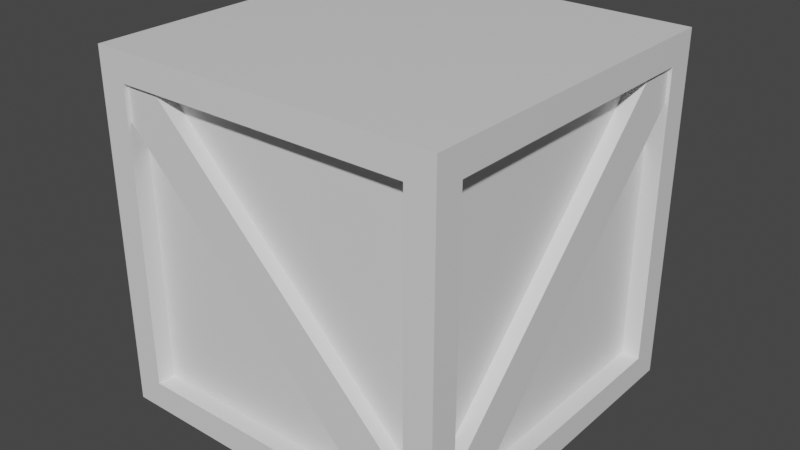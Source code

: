 # Source: crate.blend  (saved by Blender 3.0.42; exported with 4.5.12 LTS)
import bpy
from mathutils import Matrix  # noqa: F401  (used for matrix-valued properties, if any)

bpy.ops.wm.read_factory_settings(use_empty=True)
scene = bpy.context.scene
scene.name = 'Scene'

# ---- collections
col_collection = bpy.data.collections.new('Collection'); scene.collection.children.link(col_collection)

# ---- materials (node trees are filled in below, after node groups)
mat_material = bpy.data.materials.new('Material')
mat_material.alpha_threshold = 0.0
mat_material.use_transparent_shadow = False
mat_material.line_color = (0.0, 0.0, 0.0, 1.0)

# ---- material node trees
mat_material.use_nodes = True; mat_material.node_tree.nodes.clear()
_N = mat_material.node_tree.nodes; _L = mat_material.node_tree.links
n0 = _N.new('ShaderNodeOutputMaterial'); n0.name = 'Material Output'; n0.location = (300, 300)
n1 = _N.new('ShaderNodeBsdfPrincipled'); n1.name = 'Principled BSDF'; n1.location = (10, 300)
n1.distribution = 'GGX'
n1.subsurface_method = 'RANDOM_WALK_SKIN'
n1.inputs[2].default_value = 0.4
n1.inputs[3].default_value = 1.45
n1.inputs[27].default_value = (0.0, 0.0, 0.0, 1.0)
n1.inputs[28].default_value = 1.0
_L.new(n1.outputs[0], n0.inputs[0])
n0.is_active_output = True

# ---- world
world_world = bpy.data.worlds.new('World'); scene.world = world_world
world_world.use_nodes = True; world_world.node_tree.nodes.clear()
_N = world_world.node_tree.nodes; _L = world_world.node_tree.links
n0 = _N.new('ShaderNodeOutputWorld'); n0.name = 'World Output'; n0.location = (300, 300)
n1 = _N.new('ShaderNodeBackground'); n1.name = 'Background'; n1.location = (10, 300)
n1.inputs[0].default_value = (0.05088, 0.05088, 0.05088, 1.0)
_L.new(n1.outputs[0], n0.inputs[0])
n0.is_active_output = True
world_world.color = (0.05088, 0.05088, 0.05088)
world_world.use_sun_shadow = False
world_world.sun_shadow_jitter_overblur = 0.0

# ---- meshes
me_cube = bpy.data.meshes.new('Cube')
me_cube.from_pydata([(1.0, 1.0, 1.0), (1.0, 0.84, -0.84), (1.0, -1.0, 1.0), (1.0, -1.0, -1.0), (-1.0, 1.0, 1.0), (-0.84, 1.0, -0.84), (-1.0, -1.0, 1.0), (-1.0, -0.84, -0.84), (-1.0, 1.0, -1.0), (-1.0, -1.0, -1.0), (1.0, 1.0, -1.0), (1.0, -0.84, 0.84), (-1.0, -0.84, 0.84), (1.0, 0.84, 0.84), (1.0, -0.84, -0.84), (-0.84, 1.0, 0.84), (0.84, 1.0, 0.84), (0.84, 1.0, -0.84), (0.84, -1.0, 0.84), (0.84, -1.0, -0.84), (1.0, 1.0, 1.0), (1.0, 1.0, -1.0), (-1.0, 0.84, 0.84), (-1.0, 0.84, -0.84), (-0.84, -1.0, -0.84), (-0.84, -1.0, 0.84), (-1.0, 1.0, 1.0), (-1.0, 1.0, -1.0), (-1.0, -1.0, -1.0), (-1.0, -1.0, 1.0), (1.0, -1.0, 1.0), (1.0, -1.0, -1.0), (-1.0, -1.0, -1.0), (-1.0, -1.0, 1.0), (1.0, -1.0, 1.0), (1.0, -1.0, -1.0), (0.84, -0.8973, -0.84), (0.84, -0.8973, 0.84), (-0.84, -0.8973, 0.84), (-0.84, -0.8973, -0.84), (-0.8973, -0.84, -0.84), (-0.8973, -0.84, 0.84), (-0.8973, 0.84, 0.84), (-0.8973, 0.84, -0.84), (0.8973, 0.84, -0.84), (0.8973, 0.84, 0.84), (0.8973, -0.84, 0.84), (0.8973, -0.84, -0.84), (-0.84, 0.8973, -0.84), (-0.84, 0.8973, 0.84), (0.84, 0.8973, 0.84), (0.84, 0.8973, -0.84)], [], [(0, 4, 6, 2), (8, 10, 3, 9), (28, 27, 8, 9), (27, 21, 10, 8), (29, 30, 2, 6), (30, 20, 0, 2), (31, 28, 9, 3), (26, 29, 6, 4), (20, 26, 4, 0), (21, 31, 3, 10), (13, 1, 21, 20), (14, 11, 30, 31), (11, 13, 20, 30), (1, 14, 31, 21), (17, 16, 20, 21), (15, 5, 27, 26), (5, 17, 21, 27), (16, 15, 26, 20), (12, 7, 28, 29), (23, 22, 26, 27), (7, 23, 27, 28), (22, 12, 29, 26), (32, 33, 29, 28), (34, 35, 31, 30), (33, 34, 30, 29), (35, 32, 28, 31), (24, 25, 33, 32), (18, 19, 35, 34), (25, 18, 34, 33), (19, 24, 32, 35), (36, 37, 38, 39), (18, 37, 36, 19), (25, 38, 37, 18), (24, 39, 38, 25), (19, 36, 39, 24), (40, 41, 42, 43), (12, 41, 40, 7), (22, 42, 41, 12), (23, 43, 42, 22), (7, 40, 43, 23), (44, 45, 46, 47), (13, 45, 44, 1), (11, 46, 45, 13), (14, 47, 46, 11), (1, 44, 47, 14), (48, 49, 50, 51), (15, 49, 48, 5), (16, 50, 49, 15), (17, 51, 50, 16), (5, 48, 51, 17)])
_uv = me_cube.uv_layers.new(name='UVMap')
_uv.uv.foreach_set('vector', [3.421, 2.071, 5.567, 2.071, 5.567, 4.217, 3.421, 4.217, -0.869, 2.071, 1.276, 2.071, 1.276, 4.217, -0.869, 4.217, 1.276, -2.219, 1.276, -0.07375, 1.276, -0.07375, 1.276, -2.219, 1.276, -0.07375, 1.276, 2.071, 1.276, 2.071, 1.276, -0.07375, 3.421, 6.362, 3.421, 4.217, 3.421, 4.217, 3.421, 6.362, 3.421, 4.217, 3.421, 2.071, 3.421, 2.071, 3.421, 4.217, 1.276, 4.217, 1.276, 6.362, 1.276, 6.362, 1.276, 4.217, 3.421, -0.07375, 3.421, -2.219, 3.421, -2.219, 3.421, -0.07375, 3.421, 2.071, 3.421, -0.07375, 3.421, -0.07375, 3.421, 2.071, 1.276, 2.071, 1.276, 4.217, 1.276, 4.217, 1.276, 2.071, 3.25, 2.243, 1.448, 2.243, 1.276, 2.071, 3.421, 2.071, 1.448, 4.045, 3.25, 4.045, 3.421, 4.217, 1.276, 4.217, 3.25, 4.045, 3.25, 2.243, 3.421, 2.071, 3.421, 4.217, 1.448, 2.243, 1.448, 4.045, 1.276, 4.217, 1.276, 2.071, 1.448, 1.9, 3.25, 1.9, 3.421, 2.071, 1.276, 2.071, 3.25, 0.09787, 1.448, 0.09787, 1.276, -0.07375, 3.421, -0.07375, 1.448, 0.09787, 1.448, 1.9, 1.276, 2.071, 1.276, -0.07375, 3.25, 1.9, 3.25, 0.09787, 3.421, -0.07375, 3.421, 2.071, 3.25, -2.047, 1.448, -2.047, 1.276, -2.219, 3.421, -2.219, 1.448, -0.2454, 3.25, -0.2454, 3.421, -0.07375, 1.276, -0.07375, 1.448, -2.047, 1.448, -0.2454, 1.276, -0.07375, 1.276, -2.219, 3.25, -0.2454, 3.25, -2.047, 3.421, -2.219, 3.421, -0.07375, -1.942, -2.219, -1.942, -2.219, -1.942, -2.219, -1.942, -2.219, -1.942, -2.219, -1.942, -2.219, -1.942, -2.219, -1.942, -2.219, 3.421, 6.362, 3.421, 4.217, 3.421, 4.217, 3.421, 6.362, 1.276, 4.217, 1.276, 6.362, 1.276, 6.362, 1.276, 4.217, 1.448, 6.19, 3.25, 6.19, 3.421, 6.362, 1.276, 6.362, 3.25, 4.388, 1.448, 4.388, 1.276, 4.217, 3.421, 4.217, 3.25, 6.19, 3.25, 4.388, 3.421, 4.217, 3.421, 6.362, 1.448, 4.388, 1.448, 6.19, 1.276, 6.362, 1.276, 4.217, 1.448, 4.388, 3.25, 4.388, 3.25, 6.19, 1.448, 6.19, 3.25, 4.388, 3.25, 4.388, 1.448, 4.388, 1.448, 4.388, 3.25, 6.19, 3.25, 6.19, 3.25, 4.388, 3.25, 4.388, 1.448, 6.19, 1.448, 6.19, 3.25, 6.19, 3.25, 6.19, 1.448, 4.388, 1.448, 4.388, 1.448, 6.19, 1.448, 6.19, 1.448, -2.047, 3.25, -2.047, 3.25, -0.2454, 1.448, -0.2454, 3.25, -2.047, 3.25, -2.047, 1.448, -2.047, 1.448, -2.047, 3.25, -0.2454, 3.25, -0.2454, 3.25, -2.047, 3.25, -2.047, 1.448, -0.2454, 1.448, -0.2454, 3.25, -0.2454, 3.25, -0.2454, 1.448, -2.047, 1.448, -2.047, 1.448, -0.2454, 1.448, -0.2454, 1.448, 2.243, 3.25, 2.243, 3.25, 4.045, 1.448, 4.045, 3.25, 2.243, 3.25, 2.243, 1.448, 2.243, 1.448, 2.243, 3.25, 4.045, 3.25, 4.045, 3.25, 2.243, 3.25, 2.243, 1.448, 4.045, 1.448, 4.045, 3.25, 4.045, 3.25, 4.045, 1.448, 2.243, 1.448, 2.243, 1.448, 4.045, 1.448, 4.045, 1.448, 0.09787, 3.25, 0.09787, 3.25, 1.9, 1.448, 1.9, 3.25, 0.09787, 3.25, 0.09787, 1.448, 0.09787, 1.448, 0.09787, 3.25, 1.9, 3.25, 1.9, 3.25, 0.09787, 3.25, 0.09787, 1.448, 1.9, 1.448, 1.9, 3.25, 1.9, 3.25, 1.9, 1.448, 0.09787, 1.448, 0.09787, 1.448, 1.9, 1.448, 1.9])
me_cube.materials.append(mat_material)
me_cube.use_remesh_preserve_volume = False
me_cube.use_remesh_preserve_attributes = False
me_cube.use_mirror_vertex_groups = False
me_cube.update()
me_cube_001 = bpy.data.meshes.new('Cube.001')
me_cube_001.from_pydata([(-1.0, -1.0, -1.0), (-1.0, -1.0, 1.0), (-1.0, 1.0, -1.0), (-1.0, 1.0, 1.0), (1.0, -1.0, -1.0), (1.0, -1.0, 1.0), (1.0, 1.0, -1.0), (1.0, 1.0, 1.0), (-0.06325, 1.0, 1.092), (-0.05732, -1.0, 1.092), (0.2424, 1.0, -1.12), (0.2354, -1.0, -1.12)], [], [(0, 1, 3, 2), (2, 3, 8, 7, 6, 10), (6, 7, 5, 4), (4, 5, 9, 1, 0, 11), (10, 6, 4, 11), (8, 3, 1, 9), (7, 8, 9, 5), (2, 10, 11, 0)])
_uv = me_cube_001.uv_layers.new(name='UVMap')
_uv.uv.foreach_set('vector', [2.219, -1.903, 3.18, -0.9422, 2.219, 0.01919, 1.258, -0.942, 1.258, -0.942, 2.219, 0.01919, 1.76, 0.4788, 1.258, 0.9806, 0.2967, 0.0194, 0.7505, -0.4345, 0.2967, 0.0194, 1.258, 0.9806, 0.2969, 1.942, -0.6645, 0.9808, -0.6645, 0.9808, 0.2969, 1.942, -0.2019, 2.441, -0.6643, 2.903, -1.626, 1.942, -1.122, 1.438, -0.1573, -0.4344, 0.2967, 0.0194, -0.6645, 0.9808, -1.122, 0.5236, 1.76, 1.482, 2.219, 1.942, 1.258, 2.903, 0.7958, 2.441, 1.258, 0.9806, 1.76, 1.482, 0.7958, 2.441, 0.2969, 1.942, -0.6647, -0.9418, -0.1573, -0.4344, -1.122, 0.5236, -1.626, 0.01961])
me_cube_001.materials.append(mat_material)
me_cube_001.use_remesh_fix_poles = True
me_cube_001.use_remesh_preserve_attributes = False
me_cube_001.update()
me_cube_002 = bpy.data.meshes.new('Cube.002')
me_cube_002.from_pydata([(-1.0, -1.0, -1.0), (-1.0, -1.0, 1.0), (-1.0, 1.0, -1.0), (-1.0, 1.0, 1.0), (1.0, -1.0, -1.0), (1.0, -1.0, 1.0), (1.0, 1.0, -1.0), (1.0, 1.0, 1.0), (-0.06325, 1.0, 1.092), (-0.05732, -1.0, 1.092), (0.2424, 1.0, -1.12), (0.2354, -1.0, -1.12)], [], [(0, 1, 3, 2), (2, 3, 8, 7, 6, 10), (6, 7, 5, 4), (4, 5, 9, 1, 0, 11), (10, 6, 4, 11), (8, 3, 1, 9), (7, 8, 9, 5), (2, 10, 11, 0)])
_uv = me_cube_002.uv_layers.new(name='UVMap')
_uv.uv.foreach_set('vector', [-1.632, -0.9311, -0.6754, -1.897, 0.2902, -0.9398, -0.6667, 0.02583, -0.6667, 0.02583, 0.2902, -0.9398, 0.7519, -0.4823, 1.256, 0.0172, 0.2989, 0.9828, -0.157, 0.531, 0.2989, 0.9828, 1.256, 0.0172, 2.221, 0.9742, 1.264, 1.94, 1.264, 1.94, 2.221, 0.9742, 2.723, 1.471, 3.187, 1.931, 2.23, 2.897, 1.724, 2.395, -0.153, 1.439, 0.2989, 0.9828, 1.264, 1.94, 0.8093, 2.399, 1.755, -0.4868, 2.213, -0.9484, 3.178, 0.008561, 2.718, 0.4731, 1.256, 0.0172, 1.755, -0.4868, 2.718, 0.4731, 2.221, 0.9742, -0.6581, 1.948, -0.153, 1.439, 0.8093, 2.399, 0.3075, 2.905])
me_cube_002.materials.append(mat_material)
me_cube_002.use_remesh_fix_poles = True
me_cube_002.use_remesh_preserve_attributes = False
me_cube_002.update()
me_cube_003 = bpy.data.meshes.new('Cube.003')
me_cube_003.from_pydata([(-1.0, -1.0, -1.0), (-1.0, -1.0, 1.0), (-1.0, 1.0, -1.0), (-1.0, 1.0, 1.0), (1.0, -1.0, -1.0), (1.0, -1.0, 1.0), (1.0, 1.0, -1.0), (1.0, 1.0, 1.0), (-0.06325, 1.0, 1.092), (-0.05732, -1.0, 1.092), (0.2424, 1.0, -1.12), (0.2354, -1.0, -1.12)], [], [(0, 1, 3, 2), (2, 3, 8, 7, 6, 10), (6, 7, 5, 4), (4, 5, 9, 1, 0, 11), (10, 6, 4, 11), (8, 3, 1, 9), (7, 8, 9, 5), (2, 10, 11, 0)])
_uv = me_cube_003.uv_layers.new(name='UVMap')
_uv.uv.foreach_set('vector', [2.219, -1.903, 3.181, -0.9419, 2.219, 0.01935, 1.258, -0.9419, 1.258, -0.9419, 2.219, 0.01935, 1.76, 0.4789, 1.258, 0.9806, 0.2967, 0.01935, 0.7506, -0.4345, 0.2967, 0.01935, 1.258, 0.9806, 0.2967, 1.942, -0.6646, 0.9806, -0.6646, 0.9806, 0.2967, 1.942, -0.2022, 2.441, -0.6646, 2.903, -1.626, 1.942, -1.122, 1.438, -0.1572, -0.4345, 0.2967, 0.01935, -0.6646, 0.9806, -1.122, 0.5234, 1.76, 1.482, 2.219, 1.942, 1.258, 2.903, 0.7956, 2.441, 1.258, 0.9806, 1.76, 1.482, 0.7956, 2.441, 0.2967, 1.942, -0.6646, -0.9419, -0.1572, -0.4345, -1.122, 0.5234, -1.626, 0.01935])
me_cube_003.materials.append(mat_material)
me_cube_003.use_remesh_fix_poles = True
me_cube_003.use_remesh_preserve_attributes = False
me_cube_003.update()
me_cube_004 = bpy.data.meshes.new('Cube.004')
me_cube_004.from_pydata([(-1.0, -1.0, -1.0), (-1.0, -1.0, 1.0), (-1.0, 1.0, -1.0), (-1.0, 1.0, 1.0), (1.0, -1.0, -1.0), (1.0, -1.0, 1.0), (1.0, 1.0, -1.0), (1.0, 1.0, 1.0), (-0.06325, 1.0, 1.092), (-0.05732, -1.0, 1.092), (0.2424, 1.0, -1.12), (0.2354, -1.0, -1.12)], [], [(0, 1, 3, 2), (2, 3, 8, 7, 6, 10), (6, 7, 5, 4), (4, 5, 9, 1, 0, 11), (10, 6, 4, 11), (8, 3, 1, 9), (7, 8, 9, 5), (2, 10, 11, 0)])
_uv = me_cube_004.uv_layers.new(name='UVMap')
_uv.uv.foreach_set('vector', [-1.624, -0.9455, -0.6611, -1.905, 0.2988, -0.9426, -0.6639, 0.01724, -0.6639, 0.01724, 0.2988, -0.9426, 0.7577, -0.4824, 1.259, 0.02005, 0.296, 0.9799, -0.1572, 0.5254, 0.296, 0.9799, 1.259, 0.02005, 2.219, 0.9828, 1.256, 1.943, 1.256, 1.943, 2.219, 0.9828, 2.717, 1.482, 3.179, 1.945, 2.216, 2.905, 1.712, 2.401, -0.1585, 1.433, 0.296, 0.9799, 1.256, 1.943, 0.798, 2.399, 1.761, -0.4809, 2.221, -0.9398, 3.181, 0.02286, 2.718, 0.4846, 1.259, 0.02005, 1.761, -0.4809, 2.718, 0.4846, 2.219, 0.9828, -0.6667, 1.94, -0.1585, 1.433, 0.798, 2.399, 0.2932, 2.903])
me_cube_004.materials.append(mat_material)
me_cube_004.use_remesh_fix_poles = True
me_cube_004.use_remesh_preserve_attributes = False
me_cube_004.update()

# ---- objects
ob_crate = bpy.data.objects.new('Crate', me_cube)
ob_crossbar_001 = bpy.data.objects.new('Crossbar.001', me_cube_001)
ob_crossbar_002 = bpy.data.objects.new('Crossbar.002', me_cube_002)
ob_crossbar_003 = bpy.data.objects.new('Crossbar.003', me_cube_003)
ob_crossbar_004 = bpy.data.objects.new('Crossbar.004', me_cube_004)

# ---- transforms, parenting, visibility, modifiers, constraints
ob_crate.location = (0.0, 0.0, 0.0)
ob_crate.lock_rotations_4d = False
ob_crate.empty_display_type = 'ARROWS'
ob_crate.lineart.crease_threshold = 0.0
ob_crossbar_001.location = (-0.004418, -0.9126, -0.0004333)
ob_crossbar_001.rotation_euler = (0.0, -0.7854, 0.0)
ob_crossbar_001.scale = (0.136, 0.06645, 1.17)
ob_crossbar_002.location = (-0.004418, 0.9074, -0.0004333)
ob_crossbar_002.rotation_euler = (0.0, 0.7854, 0.0)
ob_crossbar_002.scale = (0.136, 0.06645, 1.17)
ob_crossbar_003.location = (0.9158, -0.004908, -0.0004333)
ob_crossbar_003.rotation_euler = (0.0, 0.7854, 1.571)
ob_crossbar_003.scale = (0.136, 0.06645, 1.17)
ob_crossbar_004.location = (-0.9102, -0.004908, -0.0004333)
ob_crossbar_004.rotation_euler = (0.0, -0.7854, 1.571)
ob_crossbar_004.scale = (0.136, 0.06645, 1.17)

# ---- collection membership
col_collection.objects.link(ob_crate)
col_collection.objects.link(ob_crossbar_001)
col_collection.objects.link(ob_crossbar_002)
col_collection.objects.link(ob_crossbar_003)
col_collection.objects.link(ob_crossbar_004)

# ---- scene / render settings (as saved in the file)
scene.frame_start = 1; scene.frame_end = 250; scene.frame_set(1)
scene.render.engine = 'BLENDER_EEVEE_NEXT'
scene.cycles.sampling_pattern = 'TABULATED_SOBOL'
scene.cycles.use_light_tree = False
scene.view_settings.view_transform = 'Filmic'
bpy.context.view_layer.update()

# ---- added for rendering (the .blend has no active camera and no usable light): camera, sun
cam_auto = bpy.data.cameras.new('AutoCamera')
cam_auto.lens = 50.0
cam_auto.sensor_width = 36.0
cam_auto.clip_end = 1000.0
ob_auto_camera = bpy.data.objects.new('AutoCamera', cam_auto)
scene.collection.objects.link(ob_auto_camera)
ob_auto_camera.location = (3.26109, -3.92352, 2.60093)
ob_auto_camera.rotation_euler = (1.09748, -7.21219e-08, 0.694738)
scene.camera = ob_auto_camera
light_auto_sun = bpy.data.lights.new('AutoSun', 'SUN')
light_auto_sun.energy = 3.0
light_auto_sun.angle = 0.0523599
ob_auto_sun = bpy.data.objects.new('AutoSun', light_auto_sun)
scene.collection.objects.link(ob_auto_sun)
ob_auto_sun.rotation_euler = (0.872665, 0.174533, 0.523599)
bpy.context.view_layer.update()
